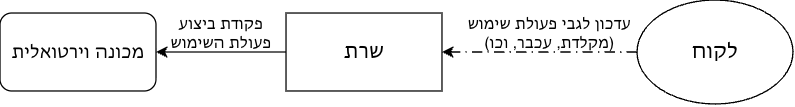

The diagram above was exported from draw.io. Its source (the exported page's mxGraphModel, read from the mxfile embedded in the PNG):
<mxGraphModel dx="334" dy="331" grid="1" gridSize="10" guides="1" tooltips="1" connect="1" arrows="1" fold="1" page="1" pageScale="1" pageWidth="850" pageHeight="1100" math="0" shadow="0">
  <root>
    <mxCell id="0" />
    <mxCell id="1" parent="0" />
    <mxCell id="lPYEHxSAqPcZU2QVYUGy-25" edge="1" parent="1" source="lPYEHxSAqPcZU2QVYUGy-1" style="edgeStyle=orthogonalEdgeStyle;rounded=0;orthogonalLoop=1;jettySize=auto;html=1;entryX=1;entryY=0.5;entryDx=0;entryDy=0;" target="lPYEHxSAqPcZU2QVYUGy-13">
      <mxGeometry relative="1" as="geometry" />
    </mxCell>
    <mxCell id="lPYEHxSAqPcZU2QVYUGy-1" parent="1" style="rounded=0;whiteSpace=wrap;html=1;" value="&lt;font style=&quot;font-size: 16px;&quot;&gt;שרת&lt;/font&gt;" vertex="1">
      <mxGeometry height="60" width="120" x="300" y="180" as="geometry" />
    </mxCell>
    <mxCell id="lPYEHxSAqPcZU2QVYUGy-3" edge="1" parent="1" source="lPYEHxSAqPcZU2QVYUGy-2" style="edgeStyle=orthogonalEdgeStyle;rounded=0;orthogonalLoop=1;jettySize=auto;html=1;dashed=1;dashPattern=8 4 1 4;entryX=1;entryY=0.5;entryDx=0;entryDy=0;" target="lPYEHxSAqPcZU2QVYUGy-1">
      <mxGeometry relative="1" as="geometry">
        <Array as="points" />
        <mxPoint x="420" y="200" as="targetPoint" />
      </mxGeometry>
    </mxCell>
    <mxCell id="lPYEHxSAqPcZU2QVYUGy-2" parent="1" style="ellipse;whiteSpace=wrap;html=1;" value="&lt;font style=&quot;font-size: 16px;&quot;&gt;לקוח&lt;/font&gt;" vertex="1">
      <mxGeometry height="80" width="120" x="570" y="170" as="geometry" />
    </mxCell>
    <mxCell id="lPYEHxSAqPcZU2QVYUGy-13" parent="1" style="rounded=1;whiteSpace=wrap;html=1;" value="&lt;font style=&quot;font-size: 14px;&quot;&gt;מכונה וירטואלית&lt;/font&gt;" vertex="1">
      <mxGeometry height="60" width="120" x="80" y="180" as="geometry" />
    </mxCell>
    <mxCell id="lPYEHxSAqPcZU2QVYUGy-16" parent="1" style="text;html=1;whiteSpace=wrap;strokeColor=none;fillColor=none;align=center;verticalAlign=middle;rounded=0;" value="עדכון לגבי פעולת שימוש (מקלדת, עכבר, וכו)" vertex="1">
      <mxGeometry height="30" width="165" x="420" y="180" as="geometry" />
    </mxCell>
    <mxCell id="lPYEHxSAqPcZU2QVYUGy-26" parent="1" style="text;html=1;whiteSpace=wrap;strokeColor=none;fillColor=none;align=center;verticalAlign=middle;rounded=0;" value="פקודת ביצוע פעולת השימוש" vertex="1">
      <mxGeometry height="30" width="80" x="210" y="180" as="geometry" />
    </mxCell>
  </root>
</mxGraphModel>